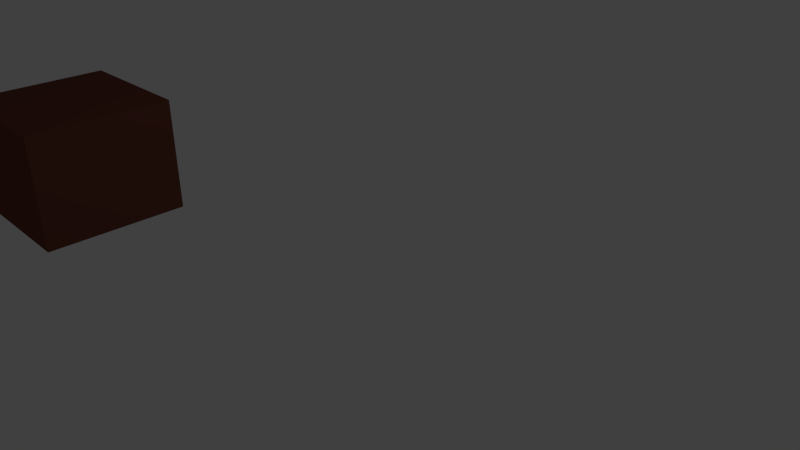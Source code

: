 # Source: cz_abstract_box_medium.blend  (saved by Blender 2.76.0; exported with 4.5.12 LTS)
import bpy
from mathutils import Matrix  # noqa: F401  (used for matrix-valued properties, if any)

bpy.ops.wm.read_factory_settings(use_empty=True)
scene = bpy.context.scene
scene.name = 'Scene'

# ---- collections
col_collection_1 = bpy.data.collections.new('Collection 1'); scene.collection.children.link(col_collection_1)

# ---- materials (node trees are filled in below, after node groups)
mat_material = bpy.data.materials.new('Material')
mat_material.alpha_threshold = 0.0
mat_material.diffuse_color = (0.1626, 0.05385, 0.03703, 1.0)
mat_material.roughness = 0.5
mat_material.line_color = (0.0, 0.0, 0.0, 1.0)
mat_material_001 = bpy.data.materials.new('Material.001')
mat_material_001.alpha_threshold = 0.0
mat_material_001.roughness = 0.5

# ---- material node trees
mat_material_001.use_nodes = True; mat_material_001.node_tree.nodes.clear()
_N = mat_material_001.node_tree.nodes; _L = mat_material_001.node_tree.links
n0 = _N.new('ShaderNodeOutputMaterial'); n0.name = 'Material Output'; n0.location = (300, 300)
n1 = _N.new('ShaderNodeBsdfDiffuse'); n1.name = 'Diffuse BSDF'; n1.location = (10, 300)
n1.inputs[0].default_value = (0.02038, 0.00951, 0.005165, 1.0)
_L.new(n1.outputs[0], n0.inputs[0])
n0.is_active_output = True

# ---- world
world_world = bpy.data.worlds.new('World'); scene.world = world_world
world_world.color = (0.05088, 0.05088, 0.05088)
world_world.use_sun_shadow = False
world_world.sun_shadow_jitter_overblur = 0.0
world_world.cycles.sampling_method = 'MANUAL'
world_world.cycles.sample_map_resolution = 256

# ---- cameras
cam_camera = bpy.data.cameras.new('Camera')
cam_camera.clip_end = 100.0
cam_camera.lens = 35.0
cam_camera.sensor_width = 32.0
cam_camera.sensor_height = 18.0
cam_camera.ortho_scale = 7.314
cam_camera.dof.focus_distance = 0.0

# ---- lights
light_lamp = bpy.data.lights.new('Lamp', 'POINT')
light_lamp.transmission_factor = 0.0
light_lamp.cutoff_distance = 30.0
light_lamp.energy = 100.0
light_lamp.shadow_buffer_clip_start = 1.001
light_lamp.shadow_soft_size = 0.1
light_lamp.shadow_maximum_resolution = 0.006
light_lamp.use_absolute_resolution = True
light_lamp.cycles.use_multiple_importance_sampling = False

# ---- meshes
me_cube = bpy.data.meshes.new('Cube')
me_cube.from_pydata([(1.0, 1.0, -1.0), (1.0, -1.0, -1.0), (-1.0, -1.0, -1.0), (-1.0, 1.0, -1.0), (1.0, 1.0, 1.0), (1.0, -1.0, 1.0), (-1.0, -1.0, 1.0), (-1.0, 1.0, 1.0)], [], [(0, 1, 2, 3), (4, 7, 6, 5), (0, 4, 5, 1), (1, 5, 6, 2), (2, 6, 7, 3), (4, 0, 3, 7)])
me_cube.materials.append(mat_material)
me_cube.use_remesh_preserve_volume = False
me_cube.use_remesh_preserve_attributes = False
me_cube.use_mirror_vertex_groups = False
me_cube.update()

# ---- curves / text
txt_text = bpy.data.curves.new('Text', 'FONT')
txt_text.dimensions = '2D'
txt_text.body = 'Box'
txt_text.materials.append(mat_material_001)
txt_text.use_path_clamp = True
txt_text.bevel_resolution = 0

# ---- objects
ob_box_medium = bpy.data.objects.new('box_medium', me_cube)
ob_text = bpy.data.objects.new('Text', txt_text)
ob_lamp = bpy.data.objects.new('Lamp', light_lamp)
ob_camera = bpy.data.objects.new('Camera', cam_camera)

# ---- transforms, parenting, visibility, modifiers, constraints
ob_box_medium.location = (-4.0, -2.0, 0.8)
ob_box_medium.rotation_euler = (0.0, 0.0, 3.142)
ob_box_medium.scale = (1.0, 1.0, 0.8)
ob_box_medium.lock_rotations_4d = False
ob_box_medium.empty_display_type = 'ARROWS'
ob_box_medium.lineart.crease_threshold = 0.0
ob_text.parent = ob_box_medium
ob_text.matrix_parent_inverse = Matrix(((1.0, 0.0, 0.0, 0.0), (0.0, 1.0, 0.0, 0.0), (0.0, 0.0, 1.25, -1.0), (0.0, 0.0, 0.0, 1.0)))
ob_text.location = (-0.8, -1.01, 0.8)
ob_text.rotation_euler = (1.571, 0.0, 0.0)
ob_text.lineart.crease_threshold = 0.0
ob_lamp.location = (4.076, 1.005, 5.904)
ob_lamp.rotation_euler = (0.6503, 0.05522, 1.866)
ob_lamp.lock_rotations_4d = False
ob_lamp.empty_display_type = 'ARROWS'
ob_lamp.color = (0.0, 0.0, 0.0, 0.0)
ob_lamp.lineart.crease_threshold = 0.0
ob_camera.location = (7.481, -6.508, 5.344)
ob_camera.rotation_euler = (1.109, 0.01082, 0.8149)
ob_camera.lock_rotations_4d = False
ob_camera.empty_display_type = 'ARROWS'
ob_camera.color = (0.0, 0.0, 0.0, 0.0)
ob_camera.display_type = 'WIRE'
ob_camera.lineart.crease_threshold = 0.0

# ---- collection membership
col_collection_1.objects.link(ob_box_medium)
col_collection_1.objects.link(ob_text)
col_collection_1.objects.link(ob_lamp)
col_collection_1.objects.link(ob_camera)

# ---- scene / render settings (as saved in the file)
scene.camera = ob_camera
scene.frame_start = 1; scene.frame_end = 250; scene.frame_set(1)
scene.render.engine = 'CYCLES'
scene.render.resolution_percentage = 50
scene.render.dither_intensity = 0.0
scene.cycles.use_denoising = False
scene.cycles.samples = 10
scene.cycles.sampling_pattern = 'TABULATED_SOBOL'
scene.cycles.light_sampling_threshold = 0.0
scene.cycles.use_adaptive_sampling = False
scene.cycles.use_light_tree = False
scene.cycles.blur_glossy = 0.0
scene.cycles.pixel_filter_type = 'GAUSSIAN'
scene.cycles.sample_clamp_indirect = 0.0
scene.view_settings.view_transform = 'Standard'
bpy.context.view_layer.update()
